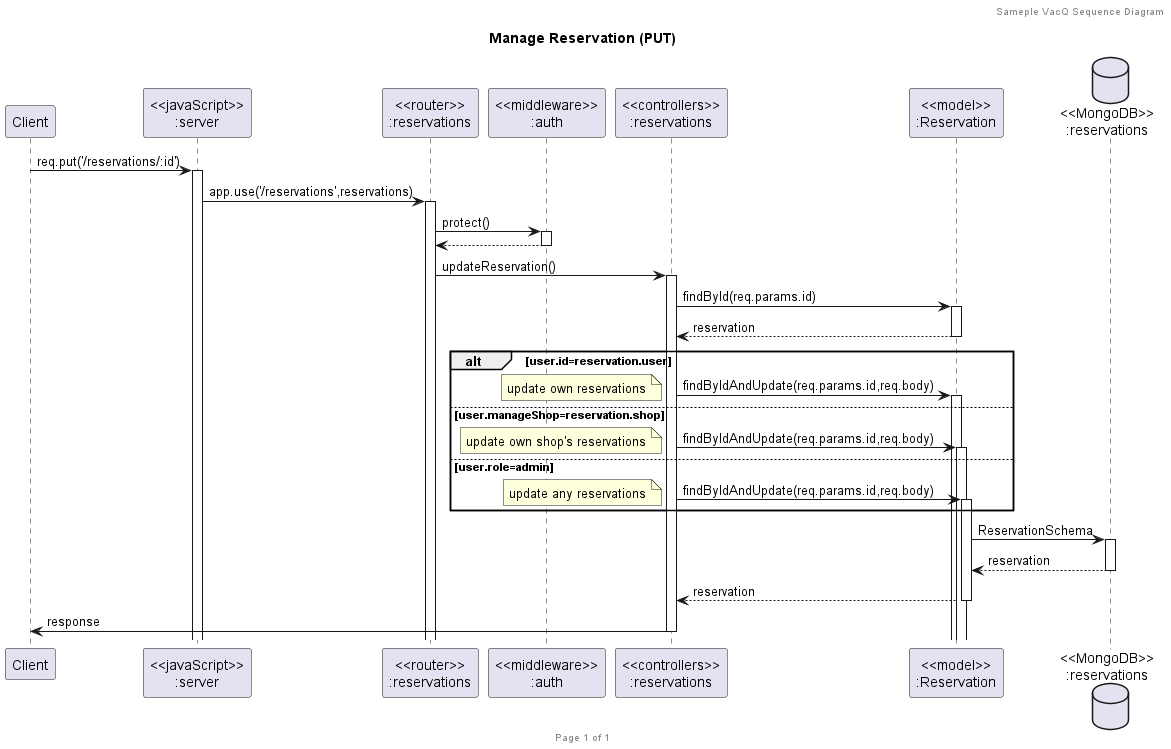

The diagram above was rendered by PlantUML. Its source (embedded in the PNG):
@startuml Manage Reservation (PUT)

header Sameple VacQ Sequence Diagram
footer Page %page% of %lastpage%
title "Manage Reservation (PUT)"

participant "Client" as client
participant "<<javaScript>>\n:server" as server
participant "<<router>>\n:reservations" as routerReservations
participant "<<middleware>>\n:auth" as middleware
participant "<<controllers>>\n:reservations" as controllersReservations
participant "<<model>>\n:Reservation" as modelReservation
database "<<MongoDB>>\n:reservations" as ReservationsDatabase

client->server ++:req.put('/reservations/:id')
server->routerReservations ++:app.use('/reservations',reservations)
routerReservations->middleware ++:protect()
return
routerReservations -> controllersReservations ++:updateReservation()
controllersReservations->modelReservation ++:findById(req.params.id)
controllersReservations <-- modelReservation --:reservation
alt user.id=reservation.user
    controllersReservations->modelReservation ++:findByIdAndUpdate(req.params.id,req.body)
    note left
        update own reservations
    end note
else user.manageShop=reservation.shop
    controllersReservations->modelReservation ++:findByIdAndUpdate(req.params.id,req.body)
    note left
        update own shop's reservations
    end note
else user.role=admin
    controllersReservations->modelReservation ++:findByIdAndUpdate(req.params.id,req.body)
    note left
        update any reservations
    end note
end
modelReservation ->ReservationsDatabase ++: ReservationSchema
ReservationsDatabase --> modelReservation --: reservation
controllersReservations <-- modelReservation --:reservation
controllersReservations->client --:response

@enduml